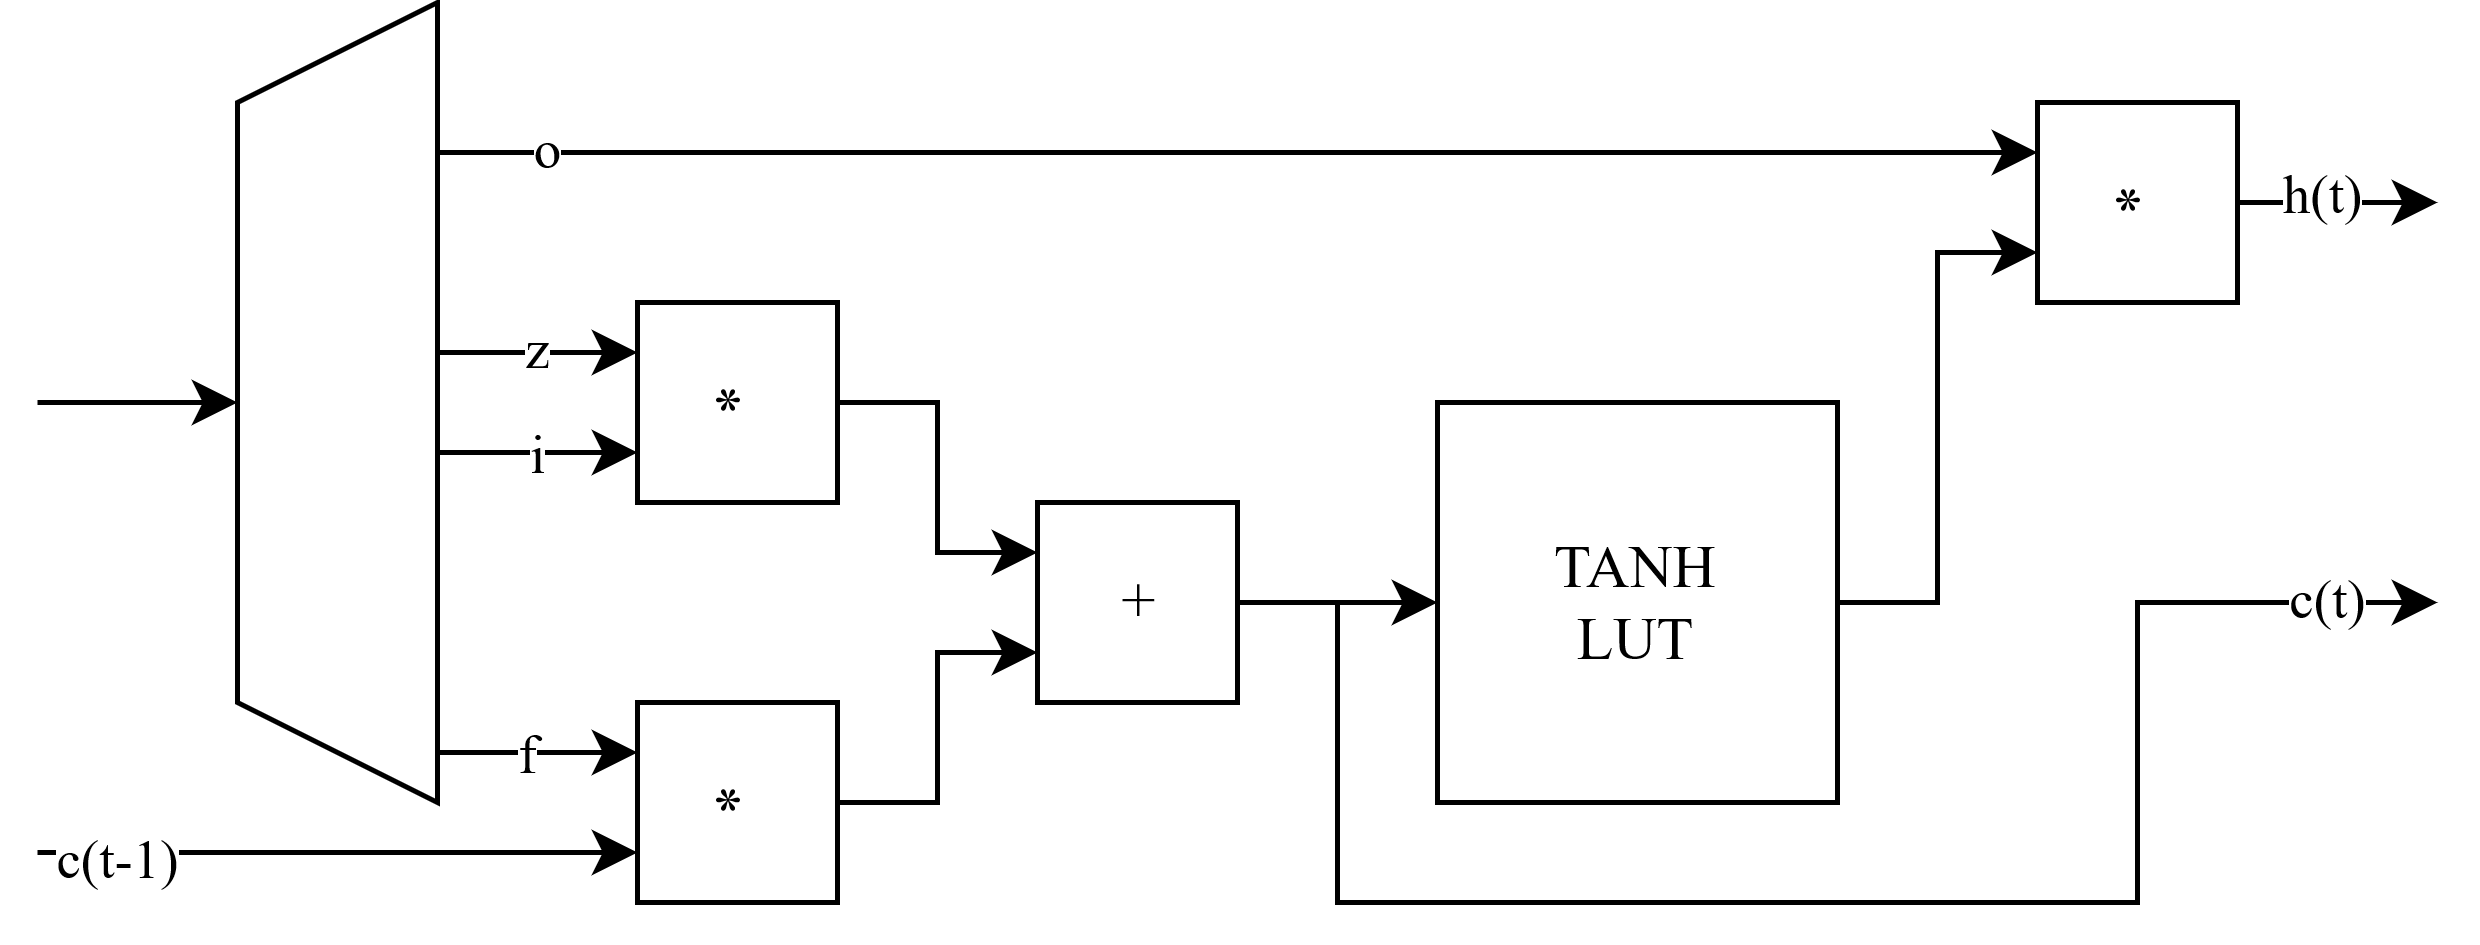

The diagram above was exported from draw.io. Its source (the exported page's mxGraphModel, read from the mxfile embedded in the PNG):
<mxGraphModel dx="1114" dy="594" grid="1" gridSize="10" guides="1" tooltips="1" connect="1" arrows="1" fold="1" page="1" pageScale="1" pageWidth="827" pageHeight="1169" math="0" shadow="0">
  <root>
    <mxCell id="0" />
    <mxCell id="1" parent="0" />
    <mxCell id="vYU0HU1Bf5u5p1x78uem-1" value="" style="shape=trapezoid;perimeter=trapezoidPerimeter;whiteSpace=wrap;html=1;fixedSize=1;rotation=-90;" parent="1" vertex="1">
      <mxGeometry x="60" y="220" width="160" height="40" as="geometry" />
    </mxCell>
    <mxCell id="vYU0HU1Bf5u5p1x78uem-2" value="" style="endArrow=classic;html=1;rounded=0;" parent="1" target="vYU0HU1Bf5u5p1x78uem-1" edge="1">
      <mxGeometry width="50" height="50" relative="1" as="geometry">
        <mxPoint x="80" y="240" as="sourcePoint" />
        <mxPoint x="180" y="110" as="targetPoint" />
      </mxGeometry>
    </mxCell>
    <mxCell id="vYU0HU1Bf5u5p1x78uem-10" style="edgeStyle=orthogonalEdgeStyle;rounded=0;orthogonalLoop=1;jettySize=auto;html=1;entryX=0.25;entryY=0;entryDx=0;entryDy=0;" parent="1" source="vYU0HU1Bf5u5p1x78uem-3" target="vYU0HU1Bf5u5p1x78uem-9" edge="1">
      <mxGeometry relative="1" as="geometry" />
    </mxCell>
    <mxCell id="vYU0HU1Bf5u5p1x78uem-3" value="*" style="whiteSpace=wrap;html=1;aspect=fixed;rotation=-90;" parent="1" vertex="1">
      <mxGeometry x="200" y="300" width="40" height="40" as="geometry" />
    </mxCell>
    <mxCell id="vYU0HU1Bf5u5p1x78uem-4" value="" style="endArrow=classic;html=1;rounded=0;entryX=0.75;entryY=0;entryDx=0;entryDy=0;" parent="1" target="vYU0HU1Bf5u5p1x78uem-3" edge="1">
      <mxGeometry width="50" height="50" relative="1" as="geometry">
        <mxPoint x="160" y="310" as="sourcePoint" />
        <mxPoint x="180" y="110" as="targetPoint" />
      </mxGeometry>
    </mxCell>
    <mxCell id="vYU0HU1Bf5u5p1x78uem-24" value="f" style="edgeLabel;html=1;align=center;verticalAlign=middle;resizable=0;points=[];" parent="vYU0HU1Bf5u5p1x78uem-4" vertex="1" connectable="0">
      <mxGeometry x="-0.1357" y="1" relative="1" as="geometry">
        <mxPoint as="offset" />
      </mxGeometry>
    </mxCell>
    <mxCell id="vYU0HU1Bf5u5p1x78uem-11" style="edgeStyle=orthogonalEdgeStyle;rounded=0;orthogonalLoop=1;jettySize=auto;html=1;entryX=0.75;entryY=0;entryDx=0;entryDy=0;" parent="1" source="vYU0HU1Bf5u5p1x78uem-5" target="vYU0HU1Bf5u5p1x78uem-9" edge="1">
      <mxGeometry relative="1" as="geometry" />
    </mxCell>
    <mxCell id="vYU0HU1Bf5u5p1x78uem-5" value="*" style="whiteSpace=wrap;html=1;aspect=fixed;rotation=-90;" parent="1" vertex="1">
      <mxGeometry x="200" y="220" width="40" height="40" as="geometry" />
    </mxCell>
    <mxCell id="vYU0HU1Bf5u5p1x78uem-7" value="" style="endArrow=classic;html=1;rounded=0;entryX=0.75;entryY=0;entryDx=0;entryDy=0;" parent="1" edge="1">
      <mxGeometry width="50" height="50" relative="1" as="geometry">
        <mxPoint x="160" y="250" as="sourcePoint" />
        <mxPoint x="200" y="250" as="targetPoint" />
      </mxGeometry>
    </mxCell>
    <mxCell id="vYU0HU1Bf5u5p1x78uem-25" value="i" style="edgeLabel;html=1;align=center;verticalAlign=middle;resizable=0;points=[];" parent="vYU0HU1Bf5u5p1x78uem-7" vertex="1" connectable="0">
      <mxGeometry x="0.0071" relative="1" as="geometry">
        <mxPoint x="-1" y="-1" as="offset" />
      </mxGeometry>
    </mxCell>
    <mxCell id="vYU0HU1Bf5u5p1x78uem-8" value="" style="endArrow=classic;html=1;rounded=0;entryX=0.75;entryY=0;entryDx=0;entryDy=0;" parent="1" edge="1">
      <mxGeometry width="50" height="50" relative="1" as="geometry">
        <mxPoint x="160" y="230" as="sourcePoint" />
        <mxPoint x="200" y="230" as="targetPoint" />
      </mxGeometry>
    </mxCell>
    <mxCell id="vYU0HU1Bf5u5p1x78uem-26" value="z" style="edgeLabel;html=1;align=center;verticalAlign=middle;resizable=0;points=[];" parent="vYU0HU1Bf5u5p1x78uem-8" vertex="1" connectable="0">
      <mxGeometry x="0.0929" relative="1" as="geometry">
        <mxPoint x="-3" y="-2" as="offset" />
      </mxGeometry>
    </mxCell>
    <mxCell id="vYU0HU1Bf5u5p1x78uem-13" style="edgeStyle=orthogonalEdgeStyle;rounded=0;orthogonalLoop=1;jettySize=auto;html=1;entryX=0;entryY=0.5;entryDx=0;entryDy=0;" parent="1" source="vYU0HU1Bf5u5p1x78uem-9" target="vYU0HU1Bf5u5p1x78uem-12" edge="1">
      <mxGeometry relative="1" as="geometry" />
    </mxCell>
    <mxCell id="vYU0HU1Bf5u5p1x78uem-31" style="edgeStyle=orthogonalEdgeStyle;rounded=0;orthogonalLoop=1;jettySize=auto;html=1;" parent="1" source="vYU0HU1Bf5u5p1x78uem-9" edge="1">
      <mxGeometry relative="1" as="geometry">
        <mxPoint x="560" y="280" as="targetPoint" />
        <Array as="points">
          <mxPoint x="340" y="280" />
          <mxPoint x="340" y="340" />
          <mxPoint x="500" y="340" />
          <mxPoint x="500" y="280" />
        </Array>
      </mxGeometry>
    </mxCell>
    <mxCell id="vYU0HU1Bf5u5p1x78uem-34" value="c(t)" style="edgeLabel;html=1;align=center;verticalAlign=middle;resizable=0;points=[];" parent="vYU0HU1Bf5u5p1x78uem-31" vertex="1" connectable="0">
      <mxGeometry x="0.8548" y="-2" relative="1" as="geometry">
        <mxPoint x="3" y="-4" as="offset" />
      </mxGeometry>
    </mxCell>
    <mxCell id="vYU0HU1Bf5u5p1x78uem-9" value="+" style="whiteSpace=wrap;html=1;aspect=fixed;rotation=-90;" parent="1" vertex="1">
      <mxGeometry x="280" y="260" width="40" height="40" as="geometry" />
    </mxCell>
    <mxCell id="vYU0HU1Bf5u5p1x78uem-16" style="edgeStyle=orthogonalEdgeStyle;rounded=0;orthogonalLoop=1;jettySize=auto;html=1;entryX=0.25;entryY=0;entryDx=0;entryDy=0;" parent="1" source="vYU0HU1Bf5u5p1x78uem-12" target="vYU0HU1Bf5u5p1x78uem-14" edge="1">
      <mxGeometry relative="1" as="geometry">
        <Array as="points">
          <mxPoint x="460" y="280" />
          <mxPoint x="460" y="210" />
        </Array>
      </mxGeometry>
    </mxCell>
    <mxCell id="vYU0HU1Bf5u5p1x78uem-12" value="&lt;div&gt;TANH&lt;/div&gt;&lt;div&gt;LUT&lt;br&gt;&lt;/div&gt;" style="whiteSpace=wrap;html=1;aspect=fixed;rotation=0;" parent="1" vertex="1">
      <mxGeometry x="360" y="240" width="80" height="80" as="geometry" />
    </mxCell>
    <mxCell id="vYU0HU1Bf5u5p1x78uem-20" style="edgeStyle=orthogonalEdgeStyle;rounded=0;orthogonalLoop=1;jettySize=auto;html=1;" parent="1" source="vYU0HU1Bf5u5p1x78uem-14" edge="1">
      <mxGeometry relative="1" as="geometry">
        <mxPoint x="560" y="200" as="targetPoint" />
      </mxGeometry>
    </mxCell>
    <mxCell id="vYU0HU1Bf5u5p1x78uem-32" value="h(t)" style="edgeLabel;html=1;align=center;verticalAlign=middle;resizable=0;points=[];" parent="vYU0HU1Bf5u5p1x78uem-20" vertex="1" connectable="0">
      <mxGeometry x="0.0699" y="-4" relative="1" as="geometry">
        <mxPoint x="-5" y="-7" as="offset" />
      </mxGeometry>
    </mxCell>
    <mxCell id="vYU0HU1Bf5u5p1x78uem-14" value="*" style="whiteSpace=wrap;html=1;aspect=fixed;rotation=-90;" parent="1" vertex="1">
      <mxGeometry x="480" y="180" width="40" height="40" as="geometry" />
    </mxCell>
    <mxCell id="vYU0HU1Bf5u5p1x78uem-15" value="" style="endArrow=classic;html=1;rounded=0;entryX=0.75;entryY=0;entryDx=0;entryDy=0;" parent="1" target="vYU0HU1Bf5u5p1x78uem-14" edge="1">
      <mxGeometry width="50" height="50" relative="1" as="geometry">
        <mxPoint x="160" y="190" as="sourcePoint" />
        <mxPoint x="330" y="110" as="targetPoint" />
      </mxGeometry>
    </mxCell>
    <mxCell id="vYU0HU1Bf5u5p1x78uem-28" value="o" style="edgeLabel;html=1;align=center;verticalAlign=middle;resizable=0;points=[];" parent="vYU0HU1Bf5u5p1x78uem-15" vertex="1" connectable="0">
      <mxGeometry x="-0.8705" relative="1" as="geometry">
        <mxPoint y="-2" as="offset" />
      </mxGeometry>
    </mxCell>
    <mxCell id="vYU0HU1Bf5u5p1x78uem-21" value="" style="endArrow=classic;html=1;rounded=0;entryX=0.25;entryY=0;entryDx=0;entryDy=0;" parent="1" target="vYU0HU1Bf5u5p1x78uem-3" edge="1">
      <mxGeometry width="50" height="50" relative="1" as="geometry">
        <mxPoint x="80" y="330" as="sourcePoint" />
        <mxPoint x="150" y="110" as="targetPoint" />
      </mxGeometry>
    </mxCell>
    <mxCell id="vYU0HU1Bf5u5p1x78uem-22" value="c(t-1)" style="edgeLabel;html=1;align=center;verticalAlign=middle;resizable=0;points=[];rotation=0;" parent="vYU0HU1Bf5u5p1x78uem-21" vertex="1" connectable="0">
      <mxGeometry x="-0.7833" y="-2" relative="1" as="geometry">
        <mxPoint x="2" y="-2" as="offset" />
      </mxGeometry>
    </mxCell>
  </root>
</mxGraphModel>